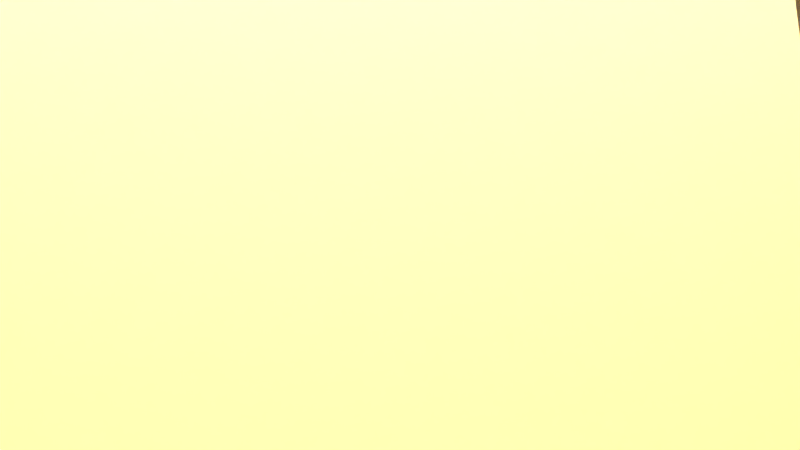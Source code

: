 # Source: The_tube.blend  (saved by Blender 2.76.0; exported with 4.5.12 LTS)
import bpy
from mathutils import Matrix  # noqa: F401  (used for matrix-valued properties, if any)

bpy.ops.wm.read_factory_settings(use_empty=True)
scene = bpy.context.scene
scene.name = 'Scene'

# ---- collections
col_collection_8 = bpy.data.collections.new('Collection 8'); scene.collection.children.link(col_collection_8)

# ---- materials (node trees are filled in below, after node groups)
mat_golden = bpy.data.materials.new('Golden')
mat_golden.alpha_threshold = 0.0
mat_golden.use_transparent_shadow = False
mat_golden.diffuse_color = (1.0, 0.7409, 0.3332, 1.0)
mat_golden.roughness = 0.5
mat_golden.specular_intensity = 0.0
mat_walls = bpy.data.materials.new('Walls')
mat_walls.alpha_threshold = 0.0
mat_walls.use_transparent_shadow = False
mat_walls.diffuse_color = (0.281, 0.2781, 0.2696, 1.0)
mat_walls.roughness = 0.5
mat_walls.specular_intensity = 0.0

# ---- material node trees

# ---- world
world_world = bpy.data.worlds.new('World'); scene.world = world_world
world_world.color = (0.05088, 0.05088, 0.05088)
world_world.use_sun_shadow = False
world_world.sun_shadow_jitter_overblur = 0.0
world_world.cycles.sampling_method = 'MANUAL'
world_world.cycles.sample_map_resolution = 256

# ---- cameras
cam_camera = bpy.data.cameras.new('Camera')
cam_camera.clip_end = 100.0
cam_camera.lens = 35.0
cam_camera.sensor_width = 32.0
cam_camera.sensor_height = 18.0
cam_camera.display_size = 2.0
cam_camera.dof.focus_distance = 0.0
cam_camera.dof.aperture_fstop = 128.0
cam_camera.dof.aperture_blades = 6

# ---- lights
light_point_005 = bpy.data.lights.new('Point.005', 'POINT')
light_point_005.transmission_factor = 0.0
light_point_005.energy = 100.0
light_point_005.shadow_buffer_clip_start = 0.5
light_point_005.shadow_soft_size = 0.1
light_point_005.shadow_maximum_resolution = 0.006
light_point_005.use_absolute_resolution = True
light_point_005.cycles.use_multiple_importance_sampling = False
light_point_004 = bpy.data.lights.new('Point.004', 'POINT')
light_point_004.transmission_factor = 0.0
light_point_004.energy = 100.0
light_point_004.shadow_buffer_clip_start = 0.5
light_point_004.shadow_soft_size = 0.1
light_point_004.shadow_maximum_resolution = 0.006
light_point_004.use_absolute_resolution = True
light_point_004.cycles.use_multiple_importance_sampling = False
light_point_002 = bpy.data.lights.new('Point.002', 'POINT')
light_point_002.transmission_factor = 0.0
light_point_002.energy = 100.0
light_point_002.shadow_buffer_clip_start = 0.5
light_point_002.shadow_soft_size = 0.1
light_point_002.shadow_maximum_resolution = 0.006
light_point_002.use_absolute_resolution = True
light_point_002.cycles.use_multiple_importance_sampling = False

# ---- meshes
me_gear_002 = bpy.data.meshes.new('Gear.002')
me_gear_002.from_pydata([(0.95, 0.0, -0.11), (0.9383, 0.1486, -0.11), (0.9035, 0.2936, -0.11), (0.8465, 0.4313, -0.11), (1.15, 0.0, -0.11), (1.136, 0.1799, -0.11), (1.094, 0.3554, -0.11), (1.025, 0.5221, -0.11), (1.373, 0.2174, -0.11), (1.322, 0.4295, -0.11), (1.238, 0.631, -0.11), (1.438, 0.2535, -0.11), (1.389, 0.4512, -0.11), (1.312, 0.64, -0.11), (0.95, 0.0, 0.11), (0.9383, 0.1486, 0.11), (0.9035, 0.2936, 0.11), (0.8465, 0.4313, 0.11), (1.15, 0.0, 0.11), (1.136, 0.1799, 0.11), (1.094, 0.3554, 0.11), (1.025, 0.5221, 0.11), (1.373, 0.2174, 0.11), (1.322, 0.4295, 0.11), (1.238, 0.631, 0.11), (1.438, 0.2535, 0.11), (1.389, 0.4512, 0.11), (1.312, 0.64, 0.11), (0.7686, 0.5584, -0.11), (0.6718, 0.6718, -0.11), (0.5584, 0.7686, -0.11), (0.4313, 0.8465, -0.11), (0.9304, 0.676, -0.11), (0.8132, 0.8132, -0.11), (0.676, 0.9304, -0.11), (0.5221, 1.025, -0.11), (0.9829, 0.9829, -0.11), (0.817, 1.125, -0.11), (0.631, 1.238, -0.11), (1.014, 1.05, -0.11), (0.8582, 1.181, -0.11), (0.6854, 1.289, -0.11), (0.7686, 0.5584, 0.11), (0.6718, 0.6718, 0.11), (0.5584, 0.7686, 0.11), (0.4313, 0.8465, 0.11), (0.9304, 0.676, 0.11), (0.8132, 0.8132, 0.11), (0.676, 0.9304, 0.11), (0.5221, 1.025, 0.11), (0.9829, 0.9829, 0.11), (0.817, 1.125, 0.11), (0.631, 1.238, 0.11), (1.014, 1.05, 0.11), (0.8582, 1.181, 0.11), (0.6854, 1.289, 0.11), (0.2936, 0.9035, -0.11), (0.1486, 0.9383, -0.11), (5.817e-17, 0.95, -0.11), (-0.1486, 0.9383, -0.11), (0.3554, 1.094, -0.11), (0.1799, 1.136, -0.11), (7.042e-17, 1.15, -0.11), (-0.1799, 1.136, -0.11), (0.2174, 1.373, -0.11), (8.511e-17, 1.39, -0.11), (-0.2174, 1.373, -0.11), (0.2032, 1.446, -0.11), (8.94e-17, 1.46, -0.11), (-0.2032, 1.446, -0.11), (0.2936, 0.9035, 0.11), (0.1486, 0.9383, 0.11), (5.817e-17, 0.95, 0.11), (-0.1486, 0.9383, 0.11), (0.3554, 1.094, 0.11), (0.1799, 1.136, 0.11), (7.042e-17, 1.15, 0.11), (-0.1799, 1.136, 0.11), (0.2174, 1.373, 0.11), (8.511e-17, 1.39, 0.11), (-0.2174, 1.373, 0.11), (0.2032, 1.446, 0.11), (8.94e-17, 1.46, 0.11), (-0.2032, 1.446, 0.11), (-0.2936, 0.9035, -0.11), (-0.4313, 0.8465, -0.11), (-0.5584, 0.7686, -0.11), (-0.6718, 0.6718, -0.11), (-0.3554, 1.094, -0.11), (-0.5221, 1.025, -0.11), (-0.676, 0.9304, -0.11), (-0.8132, 0.8132, -0.11), (-0.631, 1.238, -0.11), (-0.817, 1.125, -0.11), (-0.9829, 0.9829, -0.11), (-0.6854, 1.289, -0.11), (-0.8582, 1.181, -0.11), (-1.014, 1.05, -0.11), (-0.2936, 0.9035, 0.11), (-0.4313, 0.8465, 0.11), (-0.5584, 0.7686, 0.11), (-0.6718, 0.6718, 0.11), (-0.3554, 1.094, 0.11), (-0.5221, 1.025, 0.11), (-0.676, 0.9304, 0.11), (-0.8132, 0.8132, 0.11), (-0.631, 1.238, 0.11), (-0.817, 1.125, 0.11), (-0.9829, 0.9829, 0.11), (-0.6854, 1.289, 0.11), (-0.8582, 1.181, 0.11), (-1.014, 1.05, 0.11), (-0.7686, 0.5584, -0.11), (-0.8465, 0.4313, -0.11), (-0.9035, 0.2936, -0.11), (-0.9383, 0.1486, -0.11), (-0.9304, 0.676, -0.11), (-1.025, 0.5221, -0.11), (-1.094, 0.3554, -0.11), (-1.136, 0.1799, -0.11), (-1.238, 0.631, -0.11), (-1.322, 0.4295, -0.11), (-1.373, 0.2174, -0.11), (-1.312, 0.64, -0.11), (-1.389, 0.4512, -0.11), (-1.438, 0.2535, -0.11), (-0.7686, 0.5584, 0.11), (-0.8465, 0.4313, 0.11), (-0.9035, 0.2936, 0.11), (-0.9383, 0.1486, 0.11), (-0.9304, 0.676, 0.11), (-1.025, 0.5221, 0.11), (-1.094, 0.3554, 0.11), (-1.136, 0.1799, 0.11), (-1.238, 0.631, 0.11), (-1.322, 0.4295, 0.11), (-1.373, 0.2174, 0.11), (-1.312, 0.64, 0.11), (-1.389, 0.4512, 0.11), (-1.438, 0.2535, 0.11), (-0.95, 1.163e-16, -0.11), (-0.9383, -0.1486, -0.11), (-0.9035, -0.2936, -0.11), (-0.8465, -0.4313, -0.11), (-1.15, 1.408e-16, -0.11), (-1.136, -0.1799, -0.11), (-1.094, -0.3554, -0.11), (-1.025, -0.5221, -0.11), (-1.373, -0.2174, -0.11), (-1.322, -0.4295, -0.11), (-1.238, -0.631, -0.11), (-1.438, -0.2535, -0.11), (-1.389, -0.4512, -0.11), (-1.312, -0.64, -0.11), (-0.95, 1.163e-16, 0.11), (-0.9383, -0.1486, 0.11), (-0.9035, -0.2936, 0.11), (-0.8465, -0.4313, 0.11), (-1.15, 1.408e-16, 0.11), (-1.136, -0.1799, 0.11), (-1.094, -0.3554, 0.11), (-1.025, -0.5221, 0.11), (-1.373, -0.2174, 0.11), (-1.322, -0.4295, 0.11), (-1.238, -0.631, 0.11), (-1.438, -0.2535, 0.11), (-1.389, -0.4512, 0.11), (-1.312, -0.64, 0.11), (-0.7686, -0.5584, -0.11), (-0.6718, -0.6718, -0.11), (-0.5584, -0.7686, -0.11), (-0.4313, -0.8465, -0.11), (-0.9304, -0.676, -0.11), (-0.8132, -0.8132, -0.11), (-0.676, -0.9304, -0.11), (-0.5221, -1.025, -0.11), (-0.9829, -0.9829, -0.11), (-0.817, -1.125, -0.11), (-0.631, -1.238, -0.11), (-1.014, -1.05, -0.11), (-0.8582, -1.181, -0.11), (-0.6854, -1.289, -0.11), (-0.7686, -0.5584, 0.11), (-0.6718, -0.6718, 0.11), (-0.5584, -0.7686, 0.11), (-0.4313, -0.8465, 0.11), (-0.9304, -0.676, 0.11), (-0.8132, -0.8132, 0.11), (-0.676, -0.9304, 0.11), (-0.5221, -1.025, 0.11), (-0.9829, -0.9829, 0.11), (-0.817, -1.125, 0.11), (-0.631, -1.238, 0.11), (-1.014, -1.05, 0.11), (-0.8582, -1.181, 0.11), (-0.6854, -1.289, 0.11), (-0.2936, -0.9035, -0.11), (-0.1486, -0.9383, -0.11), (-1.745e-16, -0.95, -0.11), (0.1486, -0.9383, -0.11), (-0.3554, -1.094, -0.11), (-0.1799, -1.136, -0.11), (-2.113e-16, -1.15, -0.11), (0.1799, -1.136, -0.11), (-0.2174, -1.373, -0.11), (-2.553e-16, -1.39, -0.11), (0.2174, -1.373, -0.11), (-0.2032, -1.446, -0.11), (-2.682e-16, -1.46, -0.11), (0.2032, -1.446, -0.11), (-0.2936, -0.9035, 0.11), (-0.1486, -0.9383, 0.11), (-1.745e-16, -0.95, 0.11), (0.1486, -0.9383, 0.11), (-0.3554, -1.094, 0.11), (-0.1799, -1.136, 0.11), (-2.113e-16, -1.15, 0.11), (0.1799, -1.136, 0.11), (-0.2174, -1.373, 0.11), (-2.553e-16, -1.39, 0.11), (0.2174, -1.373, 0.11), (-0.2032, -1.446, 0.11), (-2.682e-16, -1.46, 0.11), (0.2032, -1.446, 0.11), (0.2936, -0.9035, -0.11), (0.4313, -0.8465, -0.11), (0.5584, -0.7686, -0.11), (0.6718, -0.6718, -0.11), (0.3554, -1.094, -0.11), (0.5221, -1.025, -0.11), (0.676, -0.9304, -0.11), (0.8132, -0.8132, -0.11), (0.631, -1.238, -0.11), (0.817, -1.125, -0.11), (0.9829, -0.9829, -0.11), (0.6854, -1.289, -0.11), (0.8582, -1.181, -0.11), (1.014, -1.05, -0.11), (0.2936, -0.9035, 0.11), (0.4313, -0.8465, 0.11), (0.5584, -0.7686, 0.11), (0.6718, -0.6718, 0.11), (0.3554, -1.094, 0.11), (0.5221, -1.025, 0.11), (0.676, -0.9304, 0.11), (0.8132, -0.8132, 0.11), (0.631, -1.238, 0.11), (0.817, -1.125, 0.11), (0.9829, -0.9829, 0.11), (0.6854, -1.289, 0.11), (0.8582, -1.181, 0.11), (1.014, -1.05, 0.11), (0.7686, -0.5584, -0.11), (0.8465, -0.4313, -0.11), (0.9035, -0.2936, -0.11), (0.9383, -0.1486, -0.11), (0.9304, -0.676, -0.11), (1.025, -0.5221, -0.11), (1.094, -0.3554, -0.11), (1.136, -0.1799, -0.11), (1.238, -0.631, -0.11), (1.322, -0.4295, -0.11), (1.373, -0.2174, -0.11), (1.312, -0.64, -0.11), (1.389, -0.4512, -0.11), (1.438, -0.2535, -0.11), (0.7686, -0.5584, 0.11), (0.8465, -0.4313, 0.11), (0.9035, -0.2936, 0.11), (0.9383, -0.1486, 0.11), (0.9304, -0.676, 0.11), (1.025, -0.5221, 0.11), (1.094, -0.3554, 0.11), (1.136, -0.1799, 0.11), (1.238, -0.631, 0.11), (1.322, -0.4295, 0.11), (1.373, -0.2174, 0.11), (1.312, -0.64, 0.11), (1.389, -0.4512, 0.11), (1.438, -0.2535, 0.11)], [], [(4, 0, 1, 5), (5, 1, 2, 6), (6, 2, 3, 7), (8, 5, 6, 9), (9, 6, 7, 10), (11, 8, 9, 12), (12, 9, 10, 13), (14, 18, 19, 15), (15, 19, 20, 16), (16, 20, 21, 17), (19, 22, 23, 20), (20, 23, 24, 21), (22, 25, 26, 23), (23, 26, 27, 24), (18, 4, 5, 19), (19, 5, 8, 22), (22, 8, 11, 25), (25, 11, 12, 26), (26, 12, 13, 27), (27, 13, 10, 24), (24, 10, 7, 21), (32, 28, 29, 33), (33, 29, 30, 34), (34, 30, 31, 35), (36, 33, 34, 37), (37, 34, 35, 38), (39, 36, 37, 40), (40, 37, 38, 41), (42, 46, 47, 43), (43, 47, 48, 44), (44, 48, 49, 45), (47, 50, 51, 48), (48, 51, 52, 49), (50, 53, 54, 51), (51, 54, 55, 52), (46, 32, 33, 47), (47, 33, 36, 50), (50, 36, 39, 53), (53, 39, 40, 54), (54, 40, 41, 55), (55, 41, 38, 52), (52, 38, 35, 49), (3, 28, 32, 7), (7, 32, 46, 21), (21, 46, 42, 17), (60, 56, 57, 61), (61, 57, 58, 62), (62, 58, 59, 63), (64, 61, 62, 65), (65, 62, 63, 66), (67, 64, 65, 68), (68, 65, 66, 69), (70, 74, 75, 71), (71, 75, 76, 72), (72, 76, 77, 73), (75, 78, 79, 76), (76, 79, 80, 77), (78, 81, 82, 79), (79, 82, 83, 80), (74, 60, 61, 75), (75, 61, 64, 78), (78, 64, 67, 81), (81, 67, 68, 82), (82, 68, 69, 83), (83, 69, 66, 80), (80, 66, 63, 77), (31, 56, 60, 35), (35, 60, 74, 49), (49, 74, 70, 45), (88, 84, 85, 89), (89, 85, 86, 90), (90, 86, 87, 91), (92, 89, 90, 93), (93, 90, 91, 94), (95, 92, 93, 96), (96, 93, 94, 97), (98, 102, 103, 99), (99, 103, 104, 100), (100, 104, 105, 101), (103, 106, 107, 104), (104, 107, 108, 105), (106, 109, 110, 107), (107, 110, 111, 108), (102, 88, 89, 103), (103, 89, 92, 106), (106, 92, 95, 109), (109, 95, 96, 110), (110, 96, 97, 111), (111, 97, 94, 108), (108, 94, 91, 105), (59, 84, 88, 63), (63, 88, 102, 77), (77, 102, 98, 73), (116, 112, 113, 117), (117, 113, 114, 118), (118, 114, 115, 119), (120, 117, 118, 121), (121, 118, 119, 122), (123, 120, 121, 124), (124, 121, 122, 125), (126, 130, 131, 127), (127, 131, 132, 128), (128, 132, 133, 129), (131, 134, 135, 132), (132, 135, 136, 133), (134, 137, 138, 135), (135, 138, 139, 136), (130, 116, 117, 131), (131, 117, 120, 134), (134, 120, 123, 137), (137, 123, 124, 138), (138, 124, 125, 139), (139, 125, 122, 136), (136, 122, 119, 133), (87, 112, 116, 91), (91, 116, 130, 105), (105, 130, 126, 101), (144, 140, 141, 145), (145, 141, 142, 146), (146, 142, 143, 147), (148, 145, 146, 149), (149, 146, 147, 150), (151, 148, 149, 152), (152, 149, 150, 153), (154, 158, 159, 155), (155, 159, 160, 156), (156, 160, 161, 157), (159, 162, 163, 160), (160, 163, 164, 161), (162, 165, 166, 163), (163, 166, 167, 164), (158, 144, 145, 159), (159, 145, 148, 162), (162, 148, 151, 165), (165, 151, 152, 166), (166, 152, 153, 167), (167, 153, 150, 164), (164, 150, 147, 161), (115, 140, 144, 119), (119, 144, 158, 133), (133, 158, 154, 129), (172, 168, 169, 173), (173, 169, 170, 174), (174, 170, 171, 175), (176, 173, 174, 177), (177, 174, 175, 178), (179, 176, 177, 180), (180, 177, 178, 181), (182, 186, 187, 183), (183, 187, 188, 184), (184, 188, 189, 185), (187, 190, 191, 188), (188, 191, 192, 189), (190, 193, 194, 191), (191, 194, 195, 192), (186, 172, 173, 187), (187, 173, 176, 190), (190, 176, 179, 193), (193, 179, 180, 194), (194, 180, 181, 195), (195, 181, 178, 192), (192, 178, 175, 189), (143, 168, 172, 147), (147, 172, 186, 161), (161, 186, 182, 157), (200, 196, 197, 201), (201, 197, 198, 202), (202, 198, 199, 203), (204, 201, 202, 205), (205, 202, 203, 206), (207, 204, 205, 208), (208, 205, 206, 209), (210, 214, 215, 211), (211, 215, 216, 212), (212, 216, 217, 213), (215, 218, 219, 216), (216, 219, 220, 217), (218, 221, 222, 219), (219, 222, 223, 220), (214, 200, 201, 215), (215, 201, 204, 218), (218, 204, 207, 221), (221, 207, 208, 222), (222, 208, 209, 223), (223, 209, 206, 220), (220, 206, 203, 217), (171, 196, 200, 175), (175, 200, 214, 189), (189, 214, 210, 185), (228, 224, 225, 229), (229, 225, 226, 230), (230, 226, 227, 231), (232, 229, 230, 233), (233, 230, 231, 234), (235, 232, 233, 236), (236, 233, 234, 237), (238, 242, 243, 239), (239, 243, 244, 240), (240, 244, 245, 241), (243, 246, 247, 244), (244, 247, 248, 245), (246, 249, 250, 247), (247, 250, 251, 248), (242, 228, 229, 243), (243, 229, 232, 246), (246, 232, 235, 249), (249, 235, 236, 250), (250, 236, 237, 251), (251, 237, 234, 248), (248, 234, 231, 245), (199, 224, 228, 203), (203, 228, 242, 217), (217, 242, 238, 213), (256, 252, 253, 257), (257, 253, 254, 258), (258, 254, 255, 259), (260, 257, 258, 261), (261, 258, 259, 262), (263, 260, 261, 264), (264, 261, 262, 265), (266, 270, 271, 267), (267, 271, 272, 268), (268, 272, 273, 269), (271, 274, 275, 272), (272, 275, 276, 273), (274, 277, 278, 275), (275, 278, 279, 276), (270, 256, 257, 271), (271, 257, 260, 274), (274, 260, 263, 277), (277, 263, 264, 278), (278, 264, 265, 279), (279, 265, 262, 276), (276, 262, 259, 273), (227, 252, 256, 231), (231, 256, 270, 245), (245, 270, 266, 241), (255, 0, 4, 259), (259, 4, 18, 273), (273, 18, 14, 269), (199, 198, 212, 213), (212, 198, 197, 211), (211, 197, 196, 210), (210, 196, 171, 185), (171, 170, 184, 185), (184, 170, 169, 183), (169, 168, 182, 183), (182, 168, 143, 157), (143, 142, 156, 157), (156, 142, 141, 155), (141, 140, 154, 155), (154, 140, 115, 129), (115, 114, 128, 129), (114, 113, 127, 128), (127, 113, 112, 126), (112, 87, 101, 126), (87, 86, 100, 101), (100, 86, 85, 99), (85, 84, 98, 99), (98, 84, 59, 73), (73, 59, 58, 72), (58, 57, 71, 72), (71, 57, 56, 70), (70, 56, 31, 45), (45, 31, 30, 44), (44, 30, 29, 43), (43, 29, 28, 42), (42, 28, 3, 17), (17, 3, 2, 16), (16, 2, 1, 15), (1, 0, 14, 15), (255, 269, 14, 0), (269, 255, 254, 268), (268, 254, 253, 267), (253, 252, 266, 267), (252, 227, 241, 266), (241, 227, 226, 240), (224, 199, 213, 238), (239, 225, 224, 238), (226, 225, 239, 240)])
me_gear_002.materials.append(mat_golden)
me_gear_002.use_remesh_preserve_volume = False
me_gear_002.use_remesh_preserve_attributes = False
me_gear_002.use_mirror_vertex_groups = False
me_gear_002.update()
me_cube = bpy.data.meshes.new('Cube')
me_cube.from_pydata([(-1.0, -1.0, -1.0), (-1.0, -1.0, 1.0), (-1.0, 1.0, -1.0), (-1.0, 1.0, 1.0), (1.0, -1.0, -1.0), (1.0, -1.0, 1.0), (1.0, 1.0, -1.0), (1.0, 1.0, 1.0)], [], [(1, 3, 2, 0), (3, 7, 6, 2), (7, 5, 4, 6), (5, 1, 0, 4), (0, 2, 6, 4), (5, 7, 3, 1)])
me_cube.use_remesh_preserve_volume = False
me_cube.use_remesh_preserve_attributes = False
me_cube.use_mirror_vertex_groups = False
me_cube.update()
me_cylinder = bpy.data.meshes.new('Cylinder')
me_cylinder.from_pydata([(-5.262e-08, 0.8622, -0.5536), (0.0, 1.0, 1.0), (0.1682, 0.8456, -0.5536), (0.1951, 0.9808, 1.0), (0.3299, 0.7965, -0.5536), (0.3827, 0.9239, 1.0), (0.479, 0.7169, -0.5536), (0.5556, 0.8315, 1.0), (0.6096, 0.6096, -0.5536), (0.7071, 0.7071, 1.0), (0.7169, 0.479, -0.5536), (0.8315, 0.5556, 1.0), (0.7965, 0.3299, -0.5536), (0.9239, 0.3827, 1.0), (0.8456, 0.1682, -0.5536), (0.9808, 0.1951, 1.0), (0.8622, 2.064e-08, -0.5536), (1.0, 7.55e-08, 1.0), (0.8456, -0.1682, -0.5536), (0.9808, -0.1951, 1.0), (0.7965, -0.3299, -0.5536), (0.9239, -0.3827, 1.0), (0.7169, -0.479, -0.5536), (0.8315, -0.5556, 1.0), (0.6096, -0.6096, -0.5536), (0.7071, -0.7071, 1.0), (0.479, -0.7169, -0.5536), (0.5556, -0.8315, 1.0), (0.3299, -0.7965, -0.5536), (0.3827, -0.9239, 1.0), (0.1682, -0.8456, -0.5536), (0.1951, -0.9808, 1.0), (-2.835e-07, -0.8622, -0.5536), (-3.258e-07, -1.0, 1.0), (-0.1682, -0.8456, -0.5536), (-0.1951, -0.9808, 1.0), (-0.3299, -0.7965, -0.5536), (-0.3827, -0.9239, 1.0), (-0.479, -0.7169, -0.5536), (-0.5556, -0.8315, 1.0), (-0.6096, -0.6096, -0.5536), (-0.7071, -0.7071, 1.0), (-0.7169, -0.479, -0.5536), (-0.8315, -0.5556, 1.0), (-0.7965, -0.3299, -0.5536), (-0.9239, -0.3827, 1.0), (-0.8456, -0.1682, -0.5536), (-0.9808, -0.1951, 1.0), (-0.8622, 8.06e-07, -0.5536), (-1.0, 9.656e-07, 1.0), (-0.8456, 0.1682, -0.5536), (-0.9808, 0.1951, 1.0), (-0.7965, 0.3299, -0.5536), (-0.9239, 0.3827, 1.0), (-0.7169, 0.479, -0.5536), (-0.8315, 0.5556, 1.0), (-0.6096, 0.6096, -0.5536), (-0.7071, 0.7071, 1.0), (-0.479, 0.7169, -0.5536), (-0.5556, 0.8315, 1.0), (-0.3299, 0.7965, -0.5536), (-0.3827, 0.9239, 1.0), (-0.1682, 0.8456, -0.5536), (-0.1951, 0.9808, 1.0), (0.0, 1.0, -0.5536), (0.1951, 0.9808, -0.5536), (0.3827, 0.9239, -0.5536), (0.5556, 0.8315, -0.5536), (0.7071, 0.7071, -0.5536), (0.8315, 0.5556, -0.5536), (0.9239, 0.3827, -0.5536), (0.9808, 0.1951, -0.5536), (1.0, 4.18e-08, -0.5536), (0.9808, -0.1951, -0.5536), (0.9239, -0.3827, -0.5536), (0.8315, -0.5556, -0.5536), (0.7071, -0.7071, -0.5536), (0.5556, -0.8315, -0.5536), (0.3827, -0.9239, -0.5536), (0.1951, -0.9808, -0.5536), (-3.258e-07, -1.0, -0.5536), (-0.1951, -0.9808, -0.5536), (-0.3827, -0.9239, -0.5536), (-0.5556, -0.8315, -0.5536), (-0.7071, -0.7071, -0.5536), (-0.8315, -0.5556, -0.5536), (-0.9239, -0.3827, -0.5536), (-0.9808, -0.1951, -0.5536), (-1.0, 9.319e-07, -0.5536), (-0.9808, 0.1951, -0.5536), (-0.9239, 0.3827, -0.5536), (-0.8315, 0.5556, -0.5536), (-0.7071, 0.7071, -0.5536), (-0.5556, 0.8315, -0.5536), (-0.3827, 0.9239, -0.5536), (-0.1951, 0.9808, -0.5536), (-3.455e-07, 0.8622, 0.2468), (0.1682, 0.8456, 0.2468), (0.3299, 0.7965, 0.2468), (0.479, 0.7169, 0.2468), (0.6096, 0.6096, 0.2468), (0.7169, 0.479, 0.2468), (0.7965, 0.3299, 0.2468), (0.8456, 0.1682, 0.2468), (0.8622, 7.499e-08, 0.2468), (0.8456, -0.1682, 0.2468), (0.7965, -0.3299, 0.2468), (0.7169, -0.479, 0.2468), (0.6096, -0.6096, 0.2468), (0.479, -0.7169, 0.2468), (0.3299, -0.7965, 0.2468), (0.1682, -0.8456, 0.2468), (-5.764e-07, -0.8622, 0.2468), (-0.1682, -0.8456, 0.2468), (-0.3299, -0.7965, 0.2468), (-0.479, -0.7169, 0.2468), (-0.6096, -0.6096, 0.2468), (-0.7169, -0.479, 0.2468), (-0.7965, -0.3299, 0.2468), (-0.8456, -0.1682, 0.2468), (-0.8622, 8.604e-07, 0.2468), (-0.8456, 0.1682, 0.2468), (-0.7965, 0.3299, 0.2468), (-0.7169, 0.479, 0.2468), (-0.6096, 0.6096, 0.2468), (-0.479, 0.7169, 0.2468), (-0.3299, 0.7965, 0.2468), (-0.1682, 0.8456, 0.2468), (-0.7169, 0.479, -0.4933), (-0.7169, 0.479, -0.2399), (-0.7169, 0.479, 0.01349), (-0.7169, 0.479, 0.2669), (-0.7965, 0.3299, 0.2669), (-0.7965, 0.3299, 0.01349), (-0.7965, 0.3299, -0.2399), (-0.7965, 0.3299, -0.4933), (0.3299, -0.7965, -0.4933), (0.3299, -0.7965, -0.2399), (0.3299, -0.7965, 0.01349), (0.3299, -0.7965, 0.2669), (0.479, -0.7169, 0.2669), (0.479, -0.7169, 0.01349), (0.479, -0.7169, -0.2399), (0.479, -0.7169, -0.4933), (0.1682, 0.8456, -0.4933), (0.1682, 0.8456, -0.2399), (0.1682, 0.8456, 0.01349), (0.1682, 0.8456, 0.2669), (-2.967e-07, 0.8622, 0.2669), (-2.479e-07, 0.8622, 0.01349), (-1.991e-07, 0.8622, -0.2399), (-1.503e-07, 0.8622, -0.4933), (-0.6096, 0.6096, -0.4933), (-0.6096, 0.6096, -0.2399), (-0.6096, 0.6096, 0.01349), (-0.6096, 0.6096, 0.2669), (0.1682, -0.8456, -0.4933), (0.1682, -0.8456, -0.2399), (0.1682, -0.8456, 0.01349), (0.1682, -0.8456, 0.2669), (0.3299, 0.7965, -0.4933), (0.3299, 0.7965, -0.2399), (0.3299, 0.7965, 0.01349), (0.3299, 0.7965, 0.2669), (-0.479, 0.7169, -0.4933), (-0.479, 0.7169, -0.2399), (-0.479, 0.7169, 0.01349), (-0.479, 0.7169, 0.2669), (0.479, 0.7169, -0.4933), (0.479, 0.7169, -0.2399), (0.479, 0.7169, 0.01349), (0.479, 0.7169, 0.2669), (-0.3299, 0.7965, -0.4933), (-0.3299, 0.7965, -0.2399), (-0.3299, 0.7965, 0.01349), (-0.3299, 0.7965, 0.2669), (-0.1682, -0.8456, -0.4933), (-0.1682, -0.8456, -0.2399), (-0.1682, -0.8456, 0.01349), (-0.1682, -0.8456, 0.2669), (0.6096, 0.6096, -0.4933), (0.6096, 0.6096, -0.2399), (0.6096, 0.6096, 0.01349), (0.6096, 0.6096, 0.2669), (-0.1682, 0.8456, -0.4933), (-0.1682, 0.8456, -0.2399), (-0.1682, 0.8456, 0.01349), (-0.1682, 0.8456, 0.2669), (-0.3299, -0.7965, -0.4933), (-0.3299, -0.7965, -0.2399), (-0.3299, -0.7965, 0.01349), (-0.3299, -0.7965, 0.2669), (0.7169, 0.479, -0.4933), (0.7169, 0.479, -0.2399), (0.7169, 0.479, 0.01349), (0.7169, 0.479, 0.2669), (-0.479, -0.7169, -0.4933), (-0.479, -0.7169, -0.2399), (-0.479, -0.7169, 0.01349), (-0.479, -0.7169, 0.2669), (0.7965, 0.3299, -0.4933), (0.7965, 0.3299, -0.2399), (0.7965, 0.3299, 0.01349), (0.7965, 0.3299, 0.2669), (-0.6096, -0.6096, -0.4933), (-0.6096, -0.6096, -0.2399), (-0.6096, -0.6096, 0.01349), (-0.6096, -0.6096, 0.2669), (0.8456, 0.1682, -0.4933), (0.8456, 0.1682, -0.2399), (0.8456, 0.1682, 0.01349), (0.8456, 0.1682, 0.2669), (-0.7169, -0.479, -0.4933), (-0.7169, -0.479, -0.2399), (-0.7169, -0.479, 0.01349), (-0.7169, -0.479, 0.2669), (0.8622, 5.434e-08, -0.4933), (0.8622, 5.434e-08, -0.2399), (0.8622, 5.434e-08, 0.01349), (0.8622, 5.434e-08, 0.2669), (-0.7965, -0.3299, -0.4933), (-0.7965, -0.3299, -0.2399), (-0.7965, -0.3299, 0.01349), (-0.7965, -0.3299, 0.2669), (0.8456, -0.1682, -0.4933), (0.8456, -0.1682, -0.2399), (0.8456, -0.1682, 0.01349), (0.8456, -0.1682, 0.2669), (-0.8456, -0.1682, -0.4933), (-0.8456, -0.1682, -0.2399), (-0.8456, -0.1682, 0.01349), (-0.8456, -0.1682, 0.2669), (0.7965, -0.3299, -0.4933), (0.7965, -0.3299, -0.2399), (0.7965, -0.3299, 0.01349), (0.7965, -0.3299, 0.2669), (-0.8622, 8.397e-07, -0.4933), (-0.8622, 8.397e-07, -0.2399), (-0.8622, 8.397e-07, 0.01349), (-0.8622, 8.397e-07, 0.2669), (0.7169, -0.479, -0.4933), (0.7169, -0.479, -0.2399), (0.7169, -0.479, 0.01349), (0.7169, -0.479, 0.2669), (-0.8456, 0.1682, -0.4933), (-0.8456, 0.1682, -0.2399), (-0.8456, 0.1682, 0.01349), (-0.8456, 0.1682, 0.2669), (0.6096, -0.6096, -0.4933), (0.6096, -0.6096, -0.2399), (0.6096, -0.6096, 0.01349), (0.6096, -0.6096, 0.2669), (0.3299, -0.3636, -0.4933), (0.3299, -0.3636, -0.2399), (0.3299, -0.3636, 0.01349), (0.3299, -0.3636, 0.2669), (0.1682, -0.4127, -0.4933), (0.1682, -0.4127, -0.2399), (0.1682, -0.4127, 0.01349), (0.1682, -0.4127, 0.2669), (-0.1682, -0.4127, -0.4933), (-0.1682, -0.4127, -0.2399), (-0.1682, -0.4127, 0.01349), (-0.1682, -0.4127, 0.2669), (-0.3299, -0.3636, -0.4933), (-0.3299, -0.3636, -0.2399), (-0.3299, -0.3636, 0.01349), (-0.3299, -0.3636, 0.2669), (0.3299, -0.9193, -0.2399), (0.3299, -0.9193, 0.01349), (0.1682, -0.9684, -0.2399), (0.1682, -0.9684, 0.01349), (-0.1682, -0.9684, -0.2399), (-0.1682, -0.9684, 0.01349), (-0.3299, -0.9193, -0.2399), (-0.3299, -0.9193, 0.01349)], [], [(64, 1, 3, 65), (65, 3, 5, 66), (66, 5, 7, 67), (67, 7, 9, 68), (68, 9, 11, 69), (69, 11, 13, 70), (70, 13, 15, 71), (71, 15, 17, 72), (72, 17, 19, 73), (73, 19, 21, 74), (74, 21, 23, 75), (75, 23, 25, 76), (76, 25, 27, 77), (77, 27, 29, 78), (78, 29, 31, 79), (79, 31, 33, 80), (80, 33, 35, 81), (81, 35, 37, 82), (82, 37, 39, 83), (83, 39, 41, 84), (84, 41, 43, 85), (85, 43, 45, 86), (86, 45, 47, 87), (87, 47, 49, 88), (88, 49, 51, 89), (89, 51, 53, 90), (90, 53, 55, 91), (91, 55, 57, 92), (92, 57, 59, 93), (93, 59, 61, 94), (3, 1, 63, 61, 59, 57, 55, 53, 51, 49, 47, 45, 43, 41, 39, 37, 35, 33, 31, 29, 27, 25, 23, 21, 19, 17, 15, 13, 11, 9, 7, 5), (95, 63, 1, 64), (94, 61, 63, 95), (2, 0, 64, 65), (4, 2, 65, 66), (6, 4, 66, 67), (8, 6, 67, 68), (10, 8, 68, 69), (12, 10, 69, 70), (14, 12, 70, 71), (16, 14, 71, 72), (18, 16, 72, 73), (20, 18, 73, 74), (22, 20, 74, 75), (24, 22, 75, 76), (26, 24, 76, 77), (28, 26, 77, 78), (30, 28, 78, 79), (32, 30, 79, 80), (34, 32, 80, 81), (36, 34, 81, 82), (38, 36, 82, 83), (40, 38, 83, 84), (42, 40, 84, 85), (44, 42, 85, 86), (46, 44, 86, 87), (48, 46, 87, 88), (50, 48, 88, 89), (52, 50, 89, 90), (54, 52, 90, 91), (56, 54, 91, 92), (58, 56, 92, 93), (60, 58, 93, 94), (62, 60, 94, 95), (0, 62, 95, 64), (96, 97, 98, 99, 100, 101, 102, 103, 104, 105, 106, 107, 108, 109, 110, 111, 112, 113, 114, 115, 116, 117, 118, 119, 120, 121, 122, 123, 124, 125, 126, 127), (30, 156, 136, 28), (26, 28, 136, 143), (139, 138, 254, 255), (137, 136, 252, 253), (177, 261, 265, 189), (179, 178, 262, 263), (177, 176, 260, 261), (138, 158, 258, 254), (137, 253, 257, 157), (188, 189, 265, 264), (137, 157, 270, 268), (190, 191, 267, 266), (18, 20, 232, 224), (260, 264, 265, 261), (20, 22, 240, 232), (262, 266, 267, 263), (136, 156, 256, 252), (252, 256, 257, 253), (176, 188, 264, 260), (254, 258, 259, 255), (248, 143, 142, 249), (249, 142, 141, 250), (250, 141, 140, 251), (244, 135, 134, 245), (245, 134, 133, 246), (246, 133, 132, 247), (240, 248, 249, 241), (241, 249, 250, 242), (242, 250, 251, 243), (236, 244, 245, 237), (237, 245, 246, 238), (238, 246, 247, 239), (232, 240, 241, 233), (233, 241, 242, 234), (234, 242, 243, 235), (228, 236, 237, 229), (229, 237, 238, 230), (230, 238, 239, 231), (224, 232, 233, 225), (225, 233, 234, 226), (226, 234, 235, 227), (36, 188, 176, 34), (220, 228, 229, 221), (221, 229, 230, 222), (222, 230, 231, 223), (36, 38, 196, 188), (216, 224, 225, 217), (217, 225, 226, 218), (218, 226, 227, 219), (38, 40, 204, 196), (212, 220, 221, 213), (213, 221, 222, 214), (214, 222, 223, 215), (40, 42, 212, 204), (208, 216, 217, 209), (209, 217, 218, 210), (210, 218, 219, 211), (42, 44, 220, 212), (204, 212, 213, 205), (205, 213, 214, 206), (206, 214, 215, 207), (44, 46, 228, 220), (200, 208, 209, 201), (201, 209, 210, 202), (202, 210, 211, 203), (46, 48, 236, 228), (196, 204, 205, 197), (197, 205, 206, 198), (198, 206, 207, 199), (48, 50, 244, 236), (192, 200, 201, 193), (193, 201, 202, 194), (194, 202, 203, 195), (50, 52, 135, 244), (188, 196, 197, 189), (189, 197, 198, 190), (190, 198, 199, 191), (52, 54, 128, 135), (184, 151, 150, 185), (185, 150, 149, 186), (186, 149, 148, 187), (54, 56, 152, 128), (180, 192, 193, 181), (181, 193, 194, 182), (182, 194, 195, 183), (56, 58, 164, 152), (172, 184, 185, 173), (173, 185, 186, 174), (174, 186, 187, 175), (58, 60, 172, 164), (168, 180, 181, 169), (169, 181, 182, 170), (170, 182, 183, 171), (60, 62, 184, 172), (32, 34, 30), (62, 0, 151, 184), (164, 172, 173, 165), (165, 173, 174, 166), (166, 174, 175, 167), (0, 2, 144, 151), (160, 168, 169, 161), (161, 169, 170, 162), (162, 170, 171, 163), (2, 4, 160, 144), (34, 176, 156, 30), (157, 156, 176, 177), (158, 157, 177, 178), (4, 6, 168, 160), (152, 164, 165, 153), (153, 165, 166, 154), (154, 166, 167, 155), (6, 8, 180, 168), (144, 160, 161, 145), (145, 161, 162, 146), (146, 162, 163, 147), (8, 10, 192, 180), (190, 178, 273, 275), (156, 157, 257, 256), (178, 190, 266, 262), (158, 159, 259, 258), (10, 12, 200, 192), (128, 152, 153, 129), (129, 153, 154, 130), (130, 154, 155, 131), (12, 14, 208, 200), (151, 144, 145, 150), (150, 145, 146, 149), (149, 146, 147, 148), (14, 16, 216, 208), (143, 136, 137, 142), (142, 137, 138, 141), (141, 138, 139, 140), (16, 18, 224, 216), (135, 128, 129, 134), (134, 129, 130, 133), (133, 130, 131, 132), (273, 272, 274, 275), (269, 268, 270, 271), (158, 138, 269, 271), (138, 137, 268, 269), (24, 26, 143, 248), (22, 24, 248, 240), (177, 189, 274, 272), (159, 158, 178, 179), (157, 158, 271, 270), (178, 177, 272, 273), (189, 190, 275, 274)])
me_cylinder.materials.append(mat_walls)
me_cylinder.use_remesh_preserve_volume = False
me_cylinder.use_remesh_preserve_attributes = False
me_cylinder.use_mirror_vertex_groups = False
me_cylinder.update()
me_gear_001 = bpy.data.meshes.new('Gear.001')
me_gear_001.from_pydata([(0.95, 0.0, -0.11), (0.9383, 0.1486, -0.11), (0.9035, 0.2936, -0.11), (0.8465, 0.4313, -0.11), (1.15, 0.0, -0.11), (1.136, 0.1799, -0.11), (1.094, 0.3554, -0.11), (1.025, 0.5221, -0.11), (1.373, 0.2174, -0.11), (1.322, 0.4295, -0.11), (1.238, 0.631, -0.11), (1.438, 0.2535, -0.11), (1.389, 0.4512, -0.11), (1.312, 0.64, -0.11), (0.95, 0.0, 0.11), (0.9383, 0.1486, 0.11), (0.9035, 0.2936, 0.11), (0.8465, 0.4313, 0.11), (1.15, 0.0, 0.11), (1.136, 0.1799, 0.11), (1.094, 0.3554, 0.11), (1.025, 0.5221, 0.11), (1.373, 0.2174, 0.11), (1.322, 0.4295, 0.11), (1.238, 0.631, 0.11), (1.438, 0.2535, 0.11), (1.389, 0.4512, 0.11), (1.312, 0.64, 0.11), (0.7686, 0.5584, -0.11), (0.6718, 0.6718, -0.11), (0.5584, 0.7686, -0.11), (0.4313, 0.8465, -0.11), (0.9304, 0.676, -0.11), (0.8132, 0.8132, -0.11), (0.676, 0.9304, -0.11), (0.5221, 1.025, -0.11), (0.9829, 0.9829, -0.11), (0.817, 1.125, -0.11), (0.631, 1.238, -0.11), (1.014, 1.05, -0.11), (0.8582, 1.181, -0.11), (0.6854, 1.289, -0.11), (0.7686, 0.5584, 0.11), (0.6718, 0.6718, 0.11), (0.5584, 0.7686, 0.11), (0.4313, 0.8465, 0.11), (0.9304, 0.676, 0.11), (0.8132, 0.8132, 0.11), (0.676, 0.9304, 0.11), (0.5221, 1.025, 0.11), (0.9829, 0.9829, 0.11), (0.817, 1.125, 0.11), (0.631, 1.238, 0.11), (1.014, 1.05, 0.11), (0.8582, 1.181, 0.11), (0.6854, 1.289, 0.11), (0.2936, 0.9035, -0.11), (0.1486, 0.9383, -0.11), (5.817e-17, 0.95, -0.11), (-0.1486, 0.9383, -0.11), (0.3554, 1.094, -0.11), (0.1799, 1.136, -0.11), (7.042e-17, 1.15, -0.11), (-0.1799, 1.136, -0.11), (0.2174, 1.373, -0.11), (8.511e-17, 1.39, -0.11), (-0.2174, 1.373, -0.11), (0.2032, 1.446, -0.11), (8.94e-17, 1.46, -0.11), (-0.2032, 1.446, -0.11), (0.2936, 0.9035, 0.11), (0.1486, 0.9383, 0.11), (5.817e-17, 0.95, 0.11), (-0.1486, 0.9383, 0.11), (0.3554, 1.094, 0.11), (0.1799, 1.136, 0.11), (7.042e-17, 1.15, 0.11), (-0.1799, 1.136, 0.11), (0.2174, 1.373, 0.11), (8.511e-17, 1.39, 0.11), (-0.2174, 1.373, 0.11), (0.2032, 1.446, 0.11), (8.94e-17, 1.46, 0.11), (-0.2032, 1.446, 0.11), (-0.2936, 0.9035, -0.11), (-0.4313, 0.8465, -0.11), (-0.5584, 0.7686, -0.11), (-0.6718, 0.6718, -0.11), (-0.3554, 1.094, -0.11), (-0.5221, 1.025, -0.11), (-0.676, 0.9304, -0.11), (-0.8132, 0.8132, -0.11), (-0.631, 1.238, -0.11), (-0.817, 1.125, -0.11), (-0.9829, 0.9829, -0.11), (-0.6854, 1.289, -0.11), (-0.8582, 1.181, -0.11), (-1.014, 1.05, -0.11), (-0.2936, 0.9035, 0.11), (-0.4313, 0.8465, 0.11), (-0.5584, 0.7686, 0.11), (-0.6718, 0.6718, 0.11), (-0.3554, 1.094, 0.11), (-0.5221, 1.025, 0.11), (-0.676, 0.9304, 0.11), (-0.8132, 0.8132, 0.11), (-0.631, 1.238, 0.11), (-0.817, 1.125, 0.11), (-0.9829, 0.9829, 0.11), (-0.6854, 1.289, 0.11), (-0.8582, 1.181, 0.11), (-1.014, 1.05, 0.11), (-0.7686, 0.5584, -0.11), (-0.8465, 0.4313, -0.11), (-0.9035, 0.2936, -0.11), (-0.9383, 0.1486, -0.11), (-0.9304, 0.676, -0.11), (-1.025, 0.5221, -0.11), (-1.094, 0.3554, -0.11), (-1.136, 0.1799, -0.11), (-1.238, 0.631, -0.11), (-1.322, 0.4295, -0.11), (-1.373, 0.2174, -0.11), (-1.312, 0.64, -0.11), (-1.389, 0.4512, -0.11), (-1.438, 0.2535, -0.11), (-0.7686, 0.5584, 0.11), (-0.8465, 0.4313, 0.11), (-0.9035, 0.2936, 0.11), (-0.9383, 0.1486, 0.11), (-0.9304, 0.676, 0.11), (-1.025, 0.5221, 0.11), (-1.094, 0.3554, 0.11), (-1.136, 0.1799, 0.11), (-1.238, 0.631, 0.11), (-1.322, 0.4295, 0.11), (-1.373, 0.2174, 0.11), (-1.312, 0.64, 0.11), (-1.389, 0.4512, 0.11), (-1.438, 0.2535, 0.11), (-0.95, 1.163e-16, -0.11), (-0.9383, -0.1486, -0.11), (-0.9035, -0.2936, -0.11), (-0.8465, -0.4313, -0.11), (-1.15, 1.408e-16, -0.11), (-1.136, -0.1799, -0.11), (-1.094, -0.3554, -0.11), (-1.025, -0.5221, -0.11), (-1.373, -0.2174, -0.11), (-1.322, -0.4295, -0.11), (-1.238, -0.631, -0.11), (-1.438, -0.2535, -0.11), (-1.389, -0.4512, -0.11), (-1.312, -0.64, -0.11), (-0.95, 1.163e-16, 0.11), (-0.9383, -0.1486, 0.11), (-0.9035, -0.2936, 0.11), (-0.8465, -0.4313, 0.11), (-1.15, 1.408e-16, 0.11), (-1.136, -0.1799, 0.11), (-1.094, -0.3554, 0.11), (-1.025, -0.5221, 0.11), (-1.373, -0.2174, 0.11), (-1.322, -0.4295, 0.11), (-1.238, -0.631, 0.11), (-1.438, -0.2535, 0.11), (-1.389, -0.4512, 0.11), (-1.312, -0.64, 0.11), (-0.7686, -0.5584, -0.11), (-0.6718, -0.6718, -0.11), (-0.5584, -0.7686, -0.11), (-0.4313, -0.8465, -0.11), (-0.9304, -0.676, -0.11), (-0.8132, -0.8132, -0.11), (-0.676, -0.9304, -0.11), (-0.5221, -1.025, -0.11), (-0.9829, -0.9829, -0.11), (-0.817, -1.125, -0.11), (-0.631, -1.238, -0.11), (-1.014, -1.05, -0.11), (-0.8582, -1.181, -0.11), (-0.6854, -1.289, -0.11), (-0.7686, -0.5584, 0.11), (-0.6718, -0.6718, 0.11), (-0.5584, -0.7686, 0.11), (-0.4313, -0.8465, 0.11), (-0.9304, -0.676, 0.11), (-0.8132, -0.8132, 0.11), (-0.676, -0.9304, 0.11), (-0.5221, -1.025, 0.11), (-0.9829, -0.9829, 0.11), (-0.817, -1.125, 0.11), (-0.631, -1.238, 0.11), (-1.014, -1.05, 0.11), (-0.8582, -1.181, 0.11), (-0.6854, -1.289, 0.11), (-0.2936, -0.9035, -0.11), (-0.1486, -0.9383, -0.11), (-1.745e-16, -0.95, -0.11), (0.1486, -0.9383, -0.11), (-0.3554, -1.094, -0.11), (-0.1799, -1.136, -0.11), (-2.113e-16, -1.15, -0.11), (0.1799, -1.136, -0.11), (-0.2174, -1.373, -0.11), (-2.553e-16, -1.39, -0.11), (0.2174, -1.373, -0.11), (-0.2032, -1.446, -0.11), (-2.682e-16, -1.46, -0.11), (0.2032, -1.446, -0.11), (-0.2936, -0.9035, 0.11), (-0.1486, -0.9383, 0.11), (-1.745e-16, -0.95, 0.11), (0.1486, -0.9383, 0.11), (-0.3554, -1.094, 0.11), (-0.1799, -1.136, 0.11), (-2.113e-16, -1.15, 0.11), (0.1799, -1.136, 0.11), (-0.2174, -1.373, 0.11), (-2.553e-16, -1.39, 0.11), (0.2174, -1.373, 0.11), (-0.2032, -1.446, 0.11), (-2.682e-16, -1.46, 0.11), (0.2032, -1.446, 0.11), (0.2936, -0.9035, -0.11), (0.4313, -0.8465, -0.11), (0.5584, -0.7686, -0.11), (0.6718, -0.6718, -0.11), (0.3554, -1.094, -0.11), (0.5221, -1.025, -0.11), (0.676, -0.9304, -0.11), (0.8132, -0.8132, -0.11), (0.631, -1.238, -0.11), (0.817, -1.125, -0.11), (0.9829, -0.9829, -0.11), (0.6854, -1.289, -0.11), (0.8582, -1.181, -0.11), (1.014, -1.05, -0.11), (0.2936, -0.9035, 0.11), (0.4313, -0.8465, 0.11), (0.5584, -0.7686, 0.11), (0.6718, -0.6718, 0.11), (0.3554, -1.094, 0.11), (0.5221, -1.025, 0.11), (0.676, -0.9304, 0.11), (0.8132, -0.8132, 0.11), (0.631, -1.238, 0.11), (0.817, -1.125, 0.11), (0.9829, -0.9829, 0.11), (0.6854, -1.289, 0.11), (0.8582, -1.181, 0.11), (1.014, -1.05, 0.11), (0.7686, -0.5584, -0.11), (0.8465, -0.4313, -0.11), (0.9035, -0.2936, -0.11), (0.9383, -0.1486, -0.11), (0.9304, -0.676, -0.11), (1.025, -0.5221, -0.11), (1.094, -0.3554, -0.11), (1.136, -0.1799, -0.11), (1.238, -0.631, -0.11), (1.322, -0.4295, -0.11), (1.373, -0.2174, -0.11), (1.312, -0.64, -0.11), (1.389, -0.4512, -0.11), (1.438, -0.2535, -0.11), (0.7686, -0.5584, 0.11), (0.8465, -0.4313, 0.11), (0.9035, -0.2936, 0.11), (0.9383, -0.1486, 0.11), (0.9304, -0.676, 0.11), (1.025, -0.5221, 0.11), (1.094, -0.3554, 0.11), (1.136, -0.1799, 0.11), (1.238, -0.631, 0.11), (1.322, -0.4295, 0.11), (1.373, -0.2174, 0.11), (1.312, -0.64, 0.11), (1.389, -0.4512, 0.11), (1.438, -0.2535, 0.11)], [], [(4, 0, 1, 5), (5, 1, 2, 6), (6, 2, 3, 7), (8, 5, 6, 9), (9, 6, 7, 10), (11, 8, 9, 12), (12, 9, 10, 13), (14, 18, 19, 15), (15, 19, 20, 16), (16, 20, 21, 17), (19, 22, 23, 20), (20, 23, 24, 21), (22, 25, 26, 23), (23, 26, 27, 24), (18, 4, 5, 19), (19, 5, 8, 22), (22, 8, 11, 25), (25, 11, 12, 26), (26, 12, 13, 27), (27, 13, 10, 24), (24, 10, 7, 21), (32, 28, 29, 33), (33, 29, 30, 34), (34, 30, 31, 35), (36, 33, 34, 37), (37, 34, 35, 38), (39, 36, 37, 40), (40, 37, 38, 41), (42, 46, 47, 43), (43, 47, 48, 44), (44, 48, 49, 45), (47, 50, 51, 48), (48, 51, 52, 49), (50, 53, 54, 51), (51, 54, 55, 52), (46, 32, 33, 47), (47, 33, 36, 50), (50, 36, 39, 53), (53, 39, 40, 54), (54, 40, 41, 55), (55, 41, 38, 52), (52, 38, 35, 49), (3, 28, 32, 7), (7, 32, 46, 21), (21, 46, 42, 17), (60, 56, 57, 61), (61, 57, 58, 62), (62, 58, 59, 63), (64, 61, 62, 65), (65, 62, 63, 66), (67, 64, 65, 68), (68, 65, 66, 69), (70, 74, 75, 71), (71, 75, 76, 72), (72, 76, 77, 73), (75, 78, 79, 76), (76, 79, 80, 77), (78, 81, 82, 79), (79, 82, 83, 80), (74, 60, 61, 75), (75, 61, 64, 78), (78, 64, 67, 81), (81, 67, 68, 82), (82, 68, 69, 83), (83, 69, 66, 80), (80, 66, 63, 77), (31, 56, 60, 35), (35, 60, 74, 49), (49, 74, 70, 45), (88, 84, 85, 89), (89, 85, 86, 90), (90, 86, 87, 91), (92, 89, 90, 93), (93, 90, 91, 94), (95, 92, 93, 96), (96, 93, 94, 97), (98, 102, 103, 99), (99, 103, 104, 100), (100, 104, 105, 101), (103, 106, 107, 104), (104, 107, 108, 105), (106, 109, 110, 107), (107, 110, 111, 108), (102, 88, 89, 103), (103, 89, 92, 106), (106, 92, 95, 109), (109, 95, 96, 110), (110, 96, 97, 111), (111, 97, 94, 108), (108, 94, 91, 105), (59, 84, 88, 63), (63, 88, 102, 77), (77, 102, 98, 73), (116, 112, 113, 117), (117, 113, 114, 118), (118, 114, 115, 119), (120, 117, 118, 121), (121, 118, 119, 122), (123, 120, 121, 124), (124, 121, 122, 125), (126, 130, 131, 127), (127, 131, 132, 128), (128, 132, 133, 129), (131, 134, 135, 132), (132, 135, 136, 133), (134, 137, 138, 135), (135, 138, 139, 136), (130, 116, 117, 131), (131, 117, 120, 134), (134, 120, 123, 137), (137, 123, 124, 138), (138, 124, 125, 139), (139, 125, 122, 136), (136, 122, 119, 133), (87, 112, 116, 91), (91, 116, 130, 105), (105, 130, 126, 101), (144, 140, 141, 145), (145, 141, 142, 146), (146, 142, 143, 147), (148, 145, 146, 149), (149, 146, 147, 150), (151, 148, 149, 152), (152, 149, 150, 153), (154, 158, 159, 155), (155, 159, 160, 156), (156, 160, 161, 157), (159, 162, 163, 160), (160, 163, 164, 161), (162, 165, 166, 163), (163, 166, 167, 164), (158, 144, 145, 159), (159, 145, 148, 162), (162, 148, 151, 165), (165, 151, 152, 166), (166, 152, 153, 167), (167, 153, 150, 164), (164, 150, 147, 161), (115, 140, 144, 119), (119, 144, 158, 133), (133, 158, 154, 129), (172, 168, 169, 173), (173, 169, 170, 174), (174, 170, 171, 175), (176, 173, 174, 177), (177, 174, 175, 178), (179, 176, 177, 180), (180, 177, 178, 181), (182, 186, 187, 183), (183, 187, 188, 184), (184, 188, 189, 185), (187, 190, 191, 188), (188, 191, 192, 189), (190, 193, 194, 191), (191, 194, 195, 192), (186, 172, 173, 187), (187, 173, 176, 190), (190, 176, 179, 193), (193, 179, 180, 194), (194, 180, 181, 195), (195, 181, 178, 192), (192, 178, 175, 189), (143, 168, 172, 147), (147, 172, 186, 161), (161, 186, 182, 157), (200, 196, 197, 201), (201, 197, 198, 202), (202, 198, 199, 203), (204, 201, 202, 205), (205, 202, 203, 206), (207, 204, 205, 208), (208, 205, 206, 209), (210, 214, 215, 211), (211, 215, 216, 212), (212, 216, 217, 213), (215, 218, 219, 216), (216, 219, 220, 217), (218, 221, 222, 219), (219, 222, 223, 220), (214, 200, 201, 215), (215, 201, 204, 218), (218, 204, 207, 221), (221, 207, 208, 222), (222, 208, 209, 223), (223, 209, 206, 220), (220, 206, 203, 217), (171, 196, 200, 175), (175, 200, 214, 189), (189, 214, 210, 185), (228, 224, 225, 229), (229, 225, 226, 230), (230, 226, 227, 231), (232, 229, 230, 233), (233, 230, 231, 234), (235, 232, 233, 236), (236, 233, 234, 237), (238, 242, 243, 239), (239, 243, 244, 240), (240, 244, 245, 241), (243, 246, 247, 244), (244, 247, 248, 245), (246, 249, 250, 247), (247, 250, 251, 248), (242, 228, 229, 243), (243, 229, 232, 246), (246, 232, 235, 249), (249, 235, 236, 250), (250, 236, 237, 251), (251, 237, 234, 248), (248, 234, 231, 245), (199, 224, 228, 203), (203, 228, 242, 217), (217, 242, 238, 213), (256, 252, 253, 257), (257, 253, 254, 258), (258, 254, 255, 259), (260, 257, 258, 261), (261, 258, 259, 262), (263, 260, 261, 264), (264, 261, 262, 265), (266, 270, 271, 267), (267, 271, 272, 268), (268, 272, 273, 269), (271, 274, 275, 272), (272, 275, 276, 273), (274, 277, 278, 275), (275, 278, 279, 276), (270, 256, 257, 271), (271, 257, 260, 274), (274, 260, 263, 277), (277, 263, 264, 278), (278, 264, 265, 279), (279, 265, 262, 276), (276, 262, 259, 273), (227, 252, 256, 231), (231, 256, 270, 245), (245, 270, 266, 241), (255, 0, 4, 259), (259, 4, 18, 273), (273, 18, 14, 269), (199, 198, 212, 213), (212, 198, 197, 211), (211, 197, 196, 210), (210, 196, 171, 185), (171, 170, 184, 185), (184, 170, 169, 183), (169, 168, 182, 183), (182, 168, 143, 157), (143, 142, 156, 157), (156, 142, 141, 155), (141, 140, 154, 155), (154, 140, 115, 129), (115, 114, 128, 129), (114, 113, 127, 128), (127, 113, 112, 126), (112, 87, 101, 126), (87, 86, 100, 101), (100, 86, 85, 99), (85, 84, 98, 99), (98, 84, 59, 73), (73, 59, 58, 72), (58, 57, 71, 72), (71, 57, 56, 70), (70, 56, 31, 45), (45, 31, 30, 44), (44, 30, 29, 43), (43, 29, 28, 42), (42, 28, 3, 17), (17, 3, 2, 16), (16, 2, 1, 15), (1, 0, 14, 15), (255, 269, 14, 0), (269, 255, 254, 268), (268, 254, 253, 267), (253, 252, 266, 267), (252, 227, 241, 266), (241, 227, 226, 240), (224, 199, 213, 238), (239, 225, 224, 238), (226, 225, 239, 240)])
me_gear_001.materials.append(mat_golden)
me_gear_001.use_remesh_preserve_volume = False
me_gear_001.use_remesh_preserve_attributes = False
me_gear_001.use_mirror_vertex_groups = False
me_gear_001.update()
me_gear_003 = bpy.data.meshes.new('Gear.003')
me_gear_003.from_pydata([], [], [])
me_gear_003.use_remesh_preserve_volume = False
me_gear_003.use_remesh_preserve_attributes = False
me_gear_003.use_mirror_vertex_groups = False
me_gear_003.update()

# ---- objects
ob_gear_000 = bpy.data.objects.new('Gear.000', me_gear_002)
ob_point_005 = bpy.data.objects.new('Point.005', light_point_005)
ob_point_004 = bpy.data.objects.new('Point.004', light_point_004)
ob_point_002 = bpy.data.objects.new('Point.002', light_point_002)
ob_cube = bpy.data.objects.new('Cube', me_cube)
ob_camera = bpy.data.objects.new('Camera', cam_camera)
ob_cylinder = bpy.data.objects.new('Cylinder', me_cylinder)
ob_gear_001 = bpy.data.objects.new('Gear.001', me_gear_001)
ob_gear_003 = bpy.data.objects.new('Gear.003', me_gear_003)

# ---- transforms, parenting, visibility, modifiers, constraints
ob_gear_000.location = (0.0, 0.6797, 0.0)
ob_gear_000.rotation_euler = (1.571, -0.0, 0.0)
ob_gear_000.scale = (0.9361, 0.9361, 0.4806)
ob_gear_000.lineart.crease_threshold = 0.0
_vg = ob_gear_000.vertex_groups.new(name='Tips')
_vg = ob_gear_000.vertex_groups.new(name='Valleys')
ob_point_005.location = (0.02572, 1.599, -0.4863)
ob_point_005.lineart.crease_threshold = 0.0
ob_point_004.location = (0.02572, 0.9832, -0.2369)
ob_point_004.lineart.crease_threshold = 0.0
ob_point_002.location = (0.02572, 0.2699, -0.4317)
ob_point_002.lineart.crease_threshold = 0.0
ob_cube.location = (0.03918, 0.09045, -1.193)
ob_cube.scale = (0.04946, 0.04946, 0.04946)
ob_cube.lineart.crease_threshold = 0.0
ob_camera.parent = ob_cube
ob_camera.matrix_parent_inverse = Matrix(((20.22, -3.777e-07, 0.0, -0.7922), (0.0, 20.22, 0.0, 3.918), (0.0, 1.15e-05, 20.22, 24.13), (0.0, 0.0, 0.0, 1.0)))
ob_camera.location = (0.03918, -0.2368, -1.165)
ob_camera.rotation_euler = (1.507, -0.0, 0.0)
ob_camera.scale = (0.03744, 0.03744, 0.03744)
ob_camera.lineart.crease_threshold = 0.0
ob_cylinder.location = (0.0, 0.3586, 0.0)
ob_cylinder.rotation_euler = (1.571, -0.0, 0.0)
ob_cylinder.scale = (1.612, 1.612, 1.612)
ob_cylinder.lineart.crease_threshold = 0.0
ob_gear_001.location = (0.0, 0.4056, 0.0)
ob_gear_001.rotation_euler = (1.571, -0.0, 0.0)
ob_gear_001.scale = (0.9361, 0.9361, 0.4806)
ob_gear_001.lineart.crease_threshold = 0.0
_vg = ob_gear_001.vertex_groups.new(name='Tips')
_vg = ob_gear_001.vertex_groups.new(name='Valleys')
ob_gear_003.location = (1.083, 3.175, 3.871)
ob_gear_003.scale = (3.325, 3.325, 3.325)
ob_gear_003.lineart.crease_threshold = 0.0
_vg = ob_gear_003.vertex_groups.new(name='Tips')
_vg = ob_gear_003.vertex_groups.new(name='Valleys')

# ---- collection membership
col_collection_8.objects.link(ob_gear_000)
col_collection_8.objects.link(ob_point_005)
col_collection_8.objects.link(ob_point_004)
col_collection_8.objects.link(ob_point_002)
col_collection_8.objects.link(ob_cube)
col_collection_8.objects.link(ob_camera)
col_collection_8.objects.link(ob_cylinder)
col_collection_8.objects.link(ob_gear_001)
col_collection_8.objects.link(ob_gear_003)

# ---- scene / render settings (as saved in the file)
scene.camera = ob_camera
scene.frame_start = 1; scene.frame_end = 250; scene.frame_set(56)
scene.render.engine = 'BLENDER_EEVEE_NEXT'
scene.render.resolution_percentage = 50
scene.render.dither_intensity = 0.0
scene.cycles.use_denoising = False
scene.cycles.samples = 10
scene.cycles.sampling_pattern = 'TABULATED_SOBOL'
scene.cycles.light_sampling_threshold = 0.0
scene.cycles.use_adaptive_sampling = False
scene.cycles.use_light_tree = False
scene.cycles.blur_glossy = 0.0
scene.cycles.pixel_filter_type = 'GAUSSIAN'
scene.cycles.sample_clamp_indirect = 0.0
scene.view_settings.view_transform = 'Standard'
bpy.context.view_layer.update()
